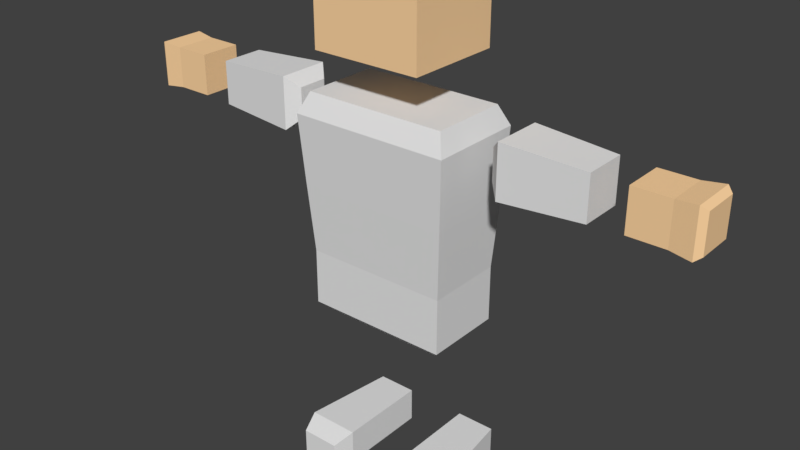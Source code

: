 # Source: Adult_Male1.blend  (saved by Blender 2.78.0; exported with 4.5.12 LTS)
import bpy
from mathutils import Matrix  # noqa: F401  (used for matrix-valued properties, if any)

bpy.ops.wm.read_factory_settings(use_empty=True)
scene = bpy.context.scene
scene.name = 'Scene'

# ---- collections
col_collection_1 = bpy.data.collections.new('Collection 1'); scene.collection.children.link(col_collection_1)

# ---- materials (node trees are filled in below, after node groups)
mat_skin = bpy.data.materials.new('Skin')
mat_skin.alpha_threshold = 0.0
mat_skin.use_transparent_shadow = False
mat_skin.diffuse_color = (1.0, 0.6665, 0.3595, 1.0)
mat_skin.roughness = 0.5
mat_shirt = bpy.data.materials.new('Shirt')
mat_shirt.alpha_threshold = 0.0
mat_shirt.use_transparent_shadow = False
mat_shirt.roughness = 0.5
mat_pants = bpy.data.materials.new('Pants')
mat_pants.alpha_threshold = 0.0
mat_pants.use_transparent_shadow = False
mat_pants.roughness = 0.5
mat_shoes = bpy.data.materials.new('Shoes')
mat_shoes.alpha_threshold = 0.0
mat_shoes.use_transparent_shadow = False
mat_shoes.roughness = 0.5

# ---- material node trees

# ---- world
world_world = bpy.data.worlds.new('World'); scene.world = world_world
world_world.color = (0.05088, 0.05088, 0.05088)
world_world.use_sun_shadow = False
world_world.sun_shadow_jitter_overblur = 0.0
world_world.cycles.sampling_method = 'MANUAL'

# ---- meshes
me_cube = bpy.data.meshes.new('Cube')
me_cube.from_pydata([(-0.9362, 0.5125, 2.246), (-0.9362, 0.5126, 5.025), (-0.9362, -0.5125, 2.246), (-0.9362, -0.5126, 5.025), (-1.045, 0.6314, 4.763), (-1.045, -0.6314, 4.763), (-0.9362, -0.5125, 2.971), (-0.9362, 0.5125, 2.971), (-0.7891, 0.36, 2.098), (-0.7891, -0.36, 2.098), (-0.7128, 0.6375, 5.589), (-0.7128, 0.6375, 6.864), (-0.7128, -0.6375, 5.589), (-0.7128, -0.6375, 6.864), (-2.608, 0.2833, 4.392), (-2.608, 0.2833, 4.959), (-2.608, -0.2833, 4.392), (-2.608, -0.2833, 4.959), (-3.024, -0.2692, 4.945), (-3.024, -0.2692, 4.406), (-3.024, 0.2692, 4.945), (-3.024, 0.2692, 4.406), (-3.494, -0.2692, 4.945), (-3.494, 0.2692, 4.945), (-3.494, 0.2692, 4.406), (-3.494, -0.2692, 4.406), (-3.762, -0.2976, 4.973), (-3.762, 0.2976, 4.973), (-3.762, 0.2976, 4.378), (-3.762, -0.2976, 4.378), (-3.839, -0.241, 4.916), (-3.839, 0.241, 4.916), (-3.839, 0.241, 4.435), (-3.839, -0.241, 4.435), (-0.9254, 0.6989, 0.004185), (-0.9254, 0.6989, 0.4696), (-0.4086, 0.6989, 0.004185), (-0.4086, 0.6989, 0.4696), (-1.087, -0.5104, 0.004185), (-1.087, -0.5104, 0.4696), (-0.4086, -0.5104, 0.004185), (-0.4086, -0.5104, 0.4696), (-0.4948, -0.7726, 0.3672), (-0.4948, -0.7726, 0.004185), (-1.001, -0.7726, 0.004185), (-1.001, -0.7726, 0.3672), (-0.9939, 0.5743, 3.875), (-0.9939, -0.5743, 3.875), (0.9362, 0.5125, 2.246), (0.9362, 0.5126, 5.025), (0.9362, -0.5125, 2.246), (0.9362, -0.5126, 5.025), (1.045, 0.6314, 4.763), (1.045, -0.6314, 4.763), (0.9362, -0.5125, 2.971), (0.9362, 0.5125, 2.971), (0.7891, 0.36, 2.098), (0.7891, -0.36, 2.098), (0.7128, 0.6375, 5.589), (0.7128, 0.6375, 6.864), (0.7128, -0.6375, 5.589), (0.7128, -0.6375, 6.864), (2.608, 0.2833, 4.392), (2.608, 0.2833, 4.959), (2.608, -0.2833, 4.392), (2.608, -0.2833, 4.959), (3.024, -0.2692, 4.945), (3.024, -0.2692, 4.406), (3.024, 0.2692, 4.945), (3.024, 0.2692, 4.406), (3.494, -0.2692, 4.945), (3.494, 0.2692, 4.945), (3.494, 0.2692, 4.406), (3.494, -0.2692, 4.406), (3.762, -0.2976, 4.973), (3.762, 0.2976, 4.973), (3.762, 0.2976, 4.378), (3.762, -0.2976, 4.378), (3.839, -0.241, 4.916), (3.839, 0.241, 4.916), (3.839, 0.241, 4.435), (3.839, -0.241, 4.435), (0.9254, 0.6989, 0.004185), (0.9254, 0.6989, 0.4696), (0.4086, 0.6989, 0.004185), (0.4086, 0.6989, 0.4696), (1.087, -0.5104, 0.004185), (1.087, -0.5104, 0.4696), (0.4086, -0.5104, 0.004185), (0.4086, -0.5104, 0.4696), (0.4948, -0.7726, 0.3672), (0.4948, -0.7726, 0.004185), (1.001, -0.7726, 0.004185), (1.001, -0.7726, 0.3672), (0.0, 0.5125, 2.246), (0.0, 0.5125, 5.025), (0.0, -0.5125, 2.246), (0.0, -0.5125, 5.025), (0.0, 0.6313, 4.763), (0.0, -0.6313, 4.763), (0.0, 0.5125, 2.971), (0.0, -0.5125, 2.971), (0.0, 0.36, 2.098), (0.0, -0.36, 2.098), (0.0, 0.6375, 5.589), (0.0, 0.6375, 6.864), (0.0, -0.6375, 5.589), (0.0, -0.6375, 6.864), (0.9939, 0.5743, 3.875), (0.0, 0.5743, 3.875), (0.0, -0.5743, 3.875), (0.9939, -0.5743, 3.875), (1.395, 0.1981, 4.477), (1.544, 0.3401, 4.335), (1.395, 0.1981, 4.874), (1.544, 0.3401, 5.016), (1.544, -0.3401, 4.335), (1.395, -0.1981, 4.477), (1.395, -0.1981, 4.874), (1.544, -0.3401, 5.016), (-1.395, 0.1981, 4.477), (-1.544, 0.3401, 4.335), (-1.395, 0.1981, 4.874), (-1.544, 0.3401, 5.016), (-1.395, -0.1981, 4.477), (-1.544, -0.3401, 4.335), (-1.544, -0.3401, 5.016), (-1.395, -0.1981, 4.874)], [], [(4, 1, 95, 98), (99, 97, 3, 5), (5, 3, 1, 4), (0, 94, 102, 8), (97, 95, 1, 3), (47, 5, 4, 46), (110, 99, 5, 47), (46, 4, 98, 109), (0, 7, 100, 94), (96, 101, 6, 2), (2, 6, 7, 0), (102, 103, 9, 8), (96, 2, 9, 103), (2, 0, 8, 9), (10, 11, 105, 104), (106, 107, 13, 12), (12, 13, 11, 10), (104, 106, 12, 10), (107, 105, 11, 13), (120, 122, 127, 124), (121, 125, 16, 14), (16, 17, 15, 14), (126, 123, 15, 17), (125, 126, 17, 16), (19, 21, 20, 18), (22, 23, 27, 26), (19, 18, 22, 25), (18, 20, 23, 22), (20, 21, 24, 23), (21, 19, 25, 24), (27, 28, 32, 31), (23, 24, 28, 27), (24, 25, 29, 28), (25, 22, 26, 29), (33, 30, 31, 32), (28, 29, 33, 32), (29, 26, 30, 33), (26, 27, 31, 30), (34, 35, 37, 36), (36, 37, 41, 40), (39, 38, 44, 45), (38, 39, 35, 34), (36, 40, 38, 34), (41, 37, 35, 39), (43, 42, 45, 44), (38, 40, 43, 44), (41, 39, 45, 42), (40, 41, 42, 43), (7, 46, 109, 100), (101, 110, 47, 6), (6, 47, 46, 7), (52, 98, 95, 49), (99, 53, 51, 97), (53, 52, 49, 51), (48, 56, 102, 94), (97, 51, 49, 95), (111, 108, 52, 53), (110, 111, 53, 99), (108, 109, 98, 52), (48, 94, 100, 55), (96, 50, 54, 101), (50, 48, 55, 54), (102, 56, 57, 103), (96, 103, 57, 50), (50, 57, 56, 48), (58, 104, 105, 59), (106, 60, 61, 107), (60, 58, 59, 61), (104, 58, 60, 106), (107, 61, 59, 105), (112, 117, 118, 114), (119, 65, 63, 115), (64, 62, 63, 65), (62, 113, 115, 63), (116, 64, 65, 119), (67, 66, 68, 69), (70, 74, 75, 71), (67, 73, 70, 66), (66, 70, 71, 68), (68, 71, 72, 69), (69, 72, 73, 67), (75, 79, 80, 76), (71, 75, 76, 72), (72, 76, 77, 73), (73, 77, 74, 70), (81, 80, 79, 78), (76, 80, 81, 77), (77, 81, 78, 74), (74, 78, 79, 75), (82, 84, 85, 83), (84, 88, 89, 85), (87, 93, 92, 86), (86, 82, 83, 87), (84, 82, 86, 88), (89, 87, 83, 85), (91, 92, 93, 90), (86, 92, 91, 88), (89, 90, 93, 87), (88, 91, 90, 89), (104, 105, 107, 106), (55, 100, 109, 108), (101, 54, 111, 110), (54, 55, 108, 111), (115, 113, 112, 114), (117, 112, 113, 116), (114, 118, 119, 115), (118, 117, 116, 119), (113, 62, 64, 116), (122, 120, 121, 123), (125, 121, 120, 124), (123, 126, 127, 122), (126, 125, 124, 127), (14, 15, 123, 121)])
me_cube.polygons.foreach_set('material_index', [1, 1, 1, 2, 1, 1, 1, 1, 2, 2, 2, 2, 2, 2, 0, 0, 0, 0, 0, 1, 1, 1, 1, 1, 0, 0, 0, 0, 0, 0, 0, 0, 0, 0, 0, 0, 0, 0, 3, 3, 3, 3, 3, 3, 3, 3, 3, 3, 1, 1, 1, 1, 1, 1, 2, 1, 1, 1, 1, 2, 2, 2, 2, 2, 2, 0, 0, 0, 0, 0, 1, 1, 1, 1, 1, 0, 0, 0, 0, 0, 0, 0, 0, 0, 0, 0, 0, 0, 0, 3, 3, 3, 3, 3, 3, 3, 3, 3, 3, 0, 1, 1, 1, 1, 1, 1, 1, 1, 1, 1, 1, 1, 1])
_ca = me_cube.color_attributes.new('Col', 'BYTE_COLOR', 'CORNER')
_ca.data.foreach_set('color', [1.0, 1.0, 1.0, 1.0, 1.0, 1.0, 1.0, 1.0, 1.0, 1.0, 1.0, 1.0, 1.0, 1.0, 1.0, 1.0, 1.0, 1.0, 1.0, 1.0, 1.0, 1.0, 1.0, 1.0, 1.0, 1.0, 1.0, 1.0, 1.0, 1.0, 1.0, 1.0, 1.0, 1.0, 1.0, 1.0, 1.0, 1.0, 1.0, 1.0, 1.0, 1.0, 1.0, 1.0, 1.0, 1.0, 1.0, 1.0, 1.0, 1.0, 1.0, 1.0, 1.0, 1.0, 1.0, 1.0, 1.0, 1.0, 1.0, 1.0, 1.0, 1.0, 1.0, 1.0, 1.0, 1.0, 1.0, 1.0, 1.0, 1.0, 1.0, 1.0, 1.0, 1.0, 1.0, 1.0, 1.0, 1.0, 1.0, 1.0, 1.0, 1.0, 1.0, 1.0, 1.0, 1.0, 1.0, 1.0, 1.0, 1.0, 1.0, 1.0, 1.0, 1.0, 1.0, 1.0, 1.0, 1.0, 1.0, 1.0, 1.0, 1.0, 1.0, 1.0, 1.0, 1.0, 1.0, 1.0, 1.0, 1.0, 1.0, 1.0, 1.0, 1.0, 1.0, 1.0, 1.0, 1.0, 1.0, 1.0, 1.0, 1.0, 1.0, 1.0, 1.0, 1.0, 1.0, 1.0, 1.0, 1.0, 1.0, 1.0, 1.0, 1.0, 1.0, 1.0, 1.0, 1.0, 1.0, 1.0, 1.0, 1.0, 1.0, 1.0, 1.0, 1.0, 1.0, 1.0, 1.0, 1.0, 1.0, 1.0, 1.0, 1.0, 1.0, 1.0, 1.0, 1.0, 1.0, 1.0, 1.0, 1.0, 1.0, 1.0, 1.0, 1.0, 1.0, 1.0, 1.0, 1.0, 1.0, 1.0, 1.0, 1.0, 1.0, 1.0, 1.0, 1.0, 1.0, 1.0, 1.0, 1.0, 1.0, 1.0, 1.0, 1.0, 1.0, 1.0, 1.0, 1.0, 1.0, 1.0, 1.0, 1.0, 1.0, 1.0, 1.0, 1.0, 1.0, 1.0, 1.0, 1.0, 1.0, 1.0, 1.0, 1.0, 1.0, 1.0, 1.0, 1.0, 1.0, 1.0, 1.0, 1.0, 1.0, 1.0, 1.0, 1.0, 1.0, 1.0, 1.0, 1.0, 1.0, 1.0, 1.0, 1.0, 1.0, 1.0, 1.0, 1.0, 1.0, 1.0, 1.0, 1.0, 1.0, 1.0, 1.0, 1.0, 1.0, 1.0, 1.0, 1.0, 1.0, 1.0, 1.0, 1.0, 1.0, 1.0, 1.0, 1.0, 1.0, 1.0, 1.0, 1.0, 1.0, 1.0, 1.0, 1.0, 1.0, 1.0, 1.0, 1.0, 1.0, 1.0, 1.0, 1.0, 1.0, 1.0, 1.0, 1.0, 1.0, 1.0, 1.0, 1.0, 1.0, 1.0, 1.0, 1.0, 1.0, 1.0, 1.0, 1.0, 1.0, 1.0, 1.0, 1.0, 1.0, 1.0, 1.0, 1.0, 1.0, 1.0, 1.0, 1.0, 1.0, 1.0, 1.0, 1.0, 1.0, 1.0, 1.0, 1.0, 1.0, 1.0, 1.0, 1.0, 1.0, 1.0, 1.0, 1.0, 1.0, 1.0, 1.0, 1.0, 1.0, 1.0, 1.0, 1.0, 1.0, 1.0, 1.0, 1.0, 1.0, 1.0, 1.0, 1.0, 1.0, 1.0, 1.0, 1.0, 1.0, 1.0, 1.0, 1.0, 1.0, 1.0, 1.0, 1.0, 1.0, 1.0, 1.0, 1.0, 1.0, 1.0, 1.0, 1.0, 1.0, 1.0, 1.0, 1.0, 1.0, 1.0, 1.0, 1.0, 1.0, 1.0, 1.0, 1.0, 1.0, 1.0, 1.0, 1.0, 1.0, 1.0, 1.0, 1.0, 1.0, 1.0, 1.0, 1.0, 1.0, 1.0, 1.0, 1.0, 1.0, 1.0, 1.0, 1.0, 1.0, 1.0, 1.0, 1.0, 1.0, 1.0, 1.0, 1.0, 1.0, 1.0, 1.0, 1.0, 1.0, 1.0, 1.0, 1.0, 1.0, 1.0, 1.0, 1.0, 1.0, 1.0, 1.0, 1.0, 1.0, 1.0, 1.0, 1.0, 1.0, 1.0, 1.0, 1.0, 1.0, 1.0, 1.0, 1.0, 1.0, 1.0, 1.0, 1.0, 1.0, 1.0, 1.0, 1.0, 1.0, 1.0, 1.0, 1.0, 1.0, 1.0, 1.0, 1.0, 1.0, 1.0, 1.0, 1.0, 1.0, 1.0, 1.0, 1.0, 1.0, 1.0, 1.0, 1.0, 1.0, 1.0, 1.0, 1.0, 1.0, 1.0, 1.0, 1.0, 1.0, 1.0, 1.0, 1.0, 1.0, 1.0, 1.0, 1.0, 1.0, 1.0, 1.0, 1.0, 1.0, 1.0, 1.0, 1.0, 1.0, 1.0, 1.0, 1.0, 1.0, 1.0, 1.0, 1.0, 1.0, 1.0, 1.0, 1.0, 1.0, 1.0, 1.0, 1.0, 1.0, 1.0, 1.0, 1.0, 1.0, 1.0, 1.0, 1.0, 1.0, 1.0, 1.0, 1.0, 1.0, 1.0, 1.0, 1.0, 1.0, 1.0, 1.0, 1.0, 1.0, 1.0, 1.0, 1.0, 1.0, 1.0, 1.0, 1.0, 1.0, 1.0, 1.0, 1.0, 1.0, 1.0, 1.0, 1.0, 1.0, 1.0, 1.0, 1.0, 1.0, 1.0, 1.0, 1.0, 1.0, 1.0, 1.0, 1.0, 1.0, 1.0, 1.0, 1.0, 1.0, 1.0, 1.0, 1.0, 1.0, 1.0, 1.0, 1.0, 1.0, 1.0, 1.0, 1.0, 1.0, 1.0, 1.0, 1.0, 1.0, 1.0, 1.0, 1.0, 1.0, 1.0, 1.0, 1.0, 1.0, 1.0, 1.0, 1.0, 1.0, 1.0, 1.0, 1.0, 1.0, 1.0, 1.0, 1.0, 1.0, 1.0, 1.0, 1.0, 1.0, 1.0, 1.0, 1.0, 1.0, 1.0, 1.0, 1.0, 1.0, 1.0, 1.0, 1.0, 1.0, 1.0, 1.0, 1.0, 1.0, 1.0, 1.0, 1.0, 1.0, 1.0, 1.0, 1.0, 1.0, 1.0, 1.0, 1.0, 1.0, 1.0, 1.0, 1.0, 1.0, 1.0, 1.0, 1.0, 1.0, 1.0, 1.0, 1.0, 1.0, 1.0, 1.0, 1.0, 1.0, 1.0, 1.0, 1.0, 1.0, 1.0, 1.0, 1.0, 1.0, 1.0, 1.0, 1.0, 1.0, 1.0, 1.0, 1.0, 1.0, 1.0, 1.0, 1.0, 1.0, 1.0, 1.0, 1.0, 1.0, 1.0, 1.0, 1.0, 1.0, 1.0, 1.0, 1.0, 1.0, 1.0, 1.0, 1.0, 1.0, 1.0, 1.0, 1.0, 1.0, 1.0, 1.0, 1.0, 1.0, 1.0, 1.0, 1.0, 1.0, 1.0, 1.0, 1.0, 1.0, 1.0, 1.0, 1.0, 1.0, 1.0, 1.0, 1.0, 1.0, 1.0, 1.0, 1.0, 1.0, 1.0, 1.0, 1.0, 1.0, 1.0, 1.0, 1.0, 1.0, 1.0, 1.0, 1.0, 1.0, 1.0, 1.0, 1.0, 1.0, 1.0, 1.0, 1.0, 1.0, 1.0, 1.0, 1.0, 1.0, 1.0, 1.0, 1.0, 1.0, 1.0, 1.0, 1.0, 1.0, 1.0, 1.0, 1.0, 1.0, 1.0, 1.0, 1.0, 1.0, 1.0, 1.0, 1.0, 1.0, 1.0, 1.0, 1.0, 1.0, 1.0, 1.0, 1.0, 1.0, 1.0, 1.0, 1.0, 1.0, 1.0, 1.0, 1.0, 1.0, 1.0, 1.0, 1.0, 1.0, 1.0, 1.0, 1.0, 1.0, 1.0, 1.0, 1.0, 1.0, 1.0, 1.0, 1.0, 1.0, 1.0, 1.0, 1.0, 1.0, 1.0, 1.0, 1.0, 1.0, 1.0, 1.0, 1.0, 1.0, 1.0, 1.0, 1.0, 1.0, 1.0, 1.0, 1.0, 1.0, 1.0, 1.0, 1.0, 1.0, 1.0, 1.0, 1.0, 1.0, 1.0, 1.0, 1.0, 1.0, 1.0, 1.0, 1.0, 1.0, 1.0, 1.0, 1.0, 1.0, 1.0, 1.0, 1.0, 1.0, 1.0, 1.0, 1.0, 1.0, 1.0, 1.0, 1.0, 1.0, 1.0, 1.0, 1.0, 1.0, 1.0, 1.0, 1.0, 1.0, 1.0, 1.0, 1.0, 1.0, 1.0, 1.0, 1.0, 1.0, 1.0, 1.0, 1.0, 1.0, 1.0, 1.0, 1.0, 1.0, 1.0, 1.0, 1.0, 1.0, 1.0, 1.0, 1.0, 1.0, 1.0, 1.0, 1.0, 1.0, 1.0, 1.0, 1.0, 1.0, 1.0, 1.0, 1.0, 1.0, 1.0, 1.0, 1.0, 1.0, 1.0, 1.0, 1.0, 1.0, 1.0, 1.0, 1.0, 1.0, 1.0, 1.0, 1.0, 1.0, 1.0, 1.0, 1.0, 1.0, 1.0, 1.0, 1.0, 1.0, 1.0, 1.0, 1.0, 1.0, 1.0, 1.0, 1.0, 1.0, 1.0, 1.0, 1.0, 1.0, 1.0, 1.0, 1.0, 1.0, 1.0, 1.0, 1.0, 1.0, 1.0, 1.0, 1.0, 1.0, 1.0, 1.0, 1.0, 1.0, 1.0, 1.0, 1.0, 1.0, 1.0, 1.0, 1.0, 1.0, 1.0, 1.0, 1.0, 1.0, 1.0, 1.0, 1.0, 1.0, 1.0, 1.0, 1.0, 1.0, 1.0, 1.0, 1.0, 1.0, 1.0, 1.0, 1.0, 1.0, 1.0, 1.0, 1.0, 1.0, 1.0, 1.0, 1.0, 1.0, 1.0, 1.0, 1.0, 1.0, 1.0, 1.0, 1.0, 1.0, 1.0, 1.0, 1.0, 1.0, 1.0, 1.0, 1.0, 1.0, 1.0, 1.0, 1.0, 1.0, 1.0, 1.0, 1.0, 1.0, 1.0, 1.0, 1.0, 1.0, 1.0, 1.0, 1.0, 1.0, 1.0, 1.0, 1.0, 1.0, 1.0, 1.0, 1.0, 1.0, 1.0, 1.0, 1.0, 1.0, 1.0, 1.0, 1.0, 1.0, 1.0, 1.0, 1.0, 1.0, 1.0, 1.0, 1.0, 1.0, 1.0, 1.0, 1.0, 1.0, 1.0, 1.0, 1.0, 1.0, 1.0, 1.0, 1.0, 1.0, 1.0, 1.0, 1.0, 1.0, 1.0, 1.0, 1.0, 1.0, 1.0, 1.0, 1.0, 1.0, 1.0, 1.0, 1.0, 1.0, 1.0, 1.0, 1.0, 1.0, 1.0, 1.0, 1.0, 1.0, 1.0, 1.0, 1.0, 1.0, 1.0, 1.0, 1.0, 1.0, 1.0, 1.0, 1.0, 1.0, 1.0, 1.0, 1.0, 1.0, 1.0, 1.0, 1.0, 1.0, 1.0, 1.0, 1.0, 1.0, 1.0, 1.0, 1.0, 1.0, 1.0, 1.0, 1.0, 1.0, 1.0, 1.0, 1.0, 1.0, 1.0, 1.0, 1.0, 1.0, 1.0, 1.0, 1.0, 1.0, 1.0, 1.0, 1.0, 1.0, 1.0, 1.0, 1.0, 1.0, 1.0, 1.0, 1.0, 1.0, 1.0, 1.0, 1.0, 1.0, 1.0, 1.0, 1.0, 1.0, 1.0, 1.0, 1.0, 1.0, 1.0, 1.0, 1.0, 1.0, 1.0, 1.0, 1.0, 1.0, 1.0, 1.0, 1.0, 1.0, 1.0, 1.0, 1.0, 1.0, 1.0, 1.0, 1.0, 1.0, 1.0, 1.0, 1.0, 1.0, 1.0, 1.0, 1.0, 1.0, 1.0, 1.0, 1.0, 1.0, 1.0, 1.0, 1.0, 1.0, 1.0, 1.0, 1.0, 1.0, 1.0, 1.0, 1.0, 1.0, 1.0, 1.0, 1.0, 1.0, 1.0, 1.0, 1.0, 1.0, 1.0, 1.0, 1.0, 1.0, 1.0, 1.0, 1.0, 1.0, 1.0, 1.0, 1.0, 1.0, 1.0, 1.0, 1.0, 1.0, 1.0, 1.0, 1.0, 1.0, 1.0, 1.0, 1.0, 1.0, 1.0, 1.0, 1.0, 1.0, 1.0, 1.0, 1.0, 1.0, 1.0, 1.0, 1.0, 1.0, 1.0, 1.0, 1.0, 1.0, 1.0, 1.0, 1.0, 1.0, 1.0, 1.0, 1.0, 1.0, 1.0, 1.0, 1.0, 1.0, 1.0, 1.0, 1.0, 1.0, 1.0, 1.0, 1.0, 1.0, 1.0, 1.0, 1.0, 1.0, 1.0, 1.0, 1.0, 1.0, 1.0, 1.0, 1.0, 1.0, 1.0, 1.0, 1.0, 1.0, 1.0, 1.0, 1.0, 1.0, 1.0, 1.0, 1.0, 1.0, 1.0, 1.0, 1.0, 1.0, 1.0, 1.0, 1.0, 1.0, 1.0, 1.0, 1.0, 1.0, 1.0, 1.0, 1.0, 1.0, 1.0, 1.0, 1.0, 1.0, 1.0, 1.0, 1.0, 1.0, 1.0, 1.0, 1.0, 1.0, 1.0, 1.0, 1.0, 1.0, 1.0, 1.0, 1.0, 1.0, 1.0, 1.0, 1.0, 1.0, 1.0, 1.0, 1.0, 1.0, 1.0, 1.0, 1.0, 1.0, 1.0, 1.0, 1.0, 1.0, 1.0, 1.0, 1.0, 1.0, 1.0, 1.0, 1.0, 1.0, 1.0, 1.0, 1.0, 1.0, 1.0, 1.0, 1.0, 1.0, 1.0, 1.0, 1.0, 1.0, 1.0, 1.0, 1.0, 1.0, 1.0, 1.0, 1.0, 1.0, 1.0, 1.0, 1.0, 1.0, 1.0, 1.0, 1.0, 1.0, 1.0, 1.0, 1.0, 1.0, 1.0, 1.0, 1.0, 1.0, 1.0, 1.0, 1.0, 1.0, 1.0, 1.0, 1.0, 1.0, 1.0, 1.0, 1.0, 1.0, 1.0, 1.0, 1.0, 1.0, 1.0, 1.0, 1.0, 1.0, 1.0, 1.0, 1.0, 1.0, 1.0, 1.0, 1.0, 1.0, 1.0, 1.0, 1.0, 1.0, 1.0, 1.0, 1.0, 1.0, 1.0, 1.0, 1.0, 1.0, 1.0, 1.0, 1.0, 1.0, 1.0, 1.0, 1.0, 1.0, 1.0, 1.0, 1.0, 1.0, 1.0, 1.0, 1.0, 1.0, 1.0, 1.0, 1.0, 1.0, 1.0, 1.0, 1.0, 1.0, 1.0, 1.0, 1.0, 1.0, 1.0, 1.0, 1.0, 1.0, 1.0, 1.0, 1.0, 1.0, 1.0, 1.0, 1.0, 1.0, 1.0, 1.0, 1.0, 1.0, 1.0, 1.0, 1.0, 1.0, 1.0, 1.0, 1.0, 1.0, 1.0, 1.0, 1.0, 1.0, 1.0, 1.0, 1.0, 1.0, 1.0, 1.0, 1.0, 1.0, 1.0, 1.0, 1.0, 1.0, 1.0, 1.0, 1.0, 1.0, 1.0, 1.0, 1.0, 1.0, 1.0, 1.0, 1.0, 1.0, 1.0, 1.0, 1.0, 1.0, 1.0, 1.0, 1.0, 1.0, 1.0, 1.0, 1.0, 1.0, 1.0, 1.0, 1.0, 1.0, 1.0, 1.0, 1.0, 1.0, 1.0, 1.0, 1.0, 1.0, 1.0, 1.0, 1.0, 1.0, 1.0, 1.0, 1.0, 1.0, 1.0, 1.0, 1.0, 1.0, 1.0, 1.0, 1.0, 1.0, 1.0, 1.0, 1.0, 1.0, 1.0, 1.0, 1.0, 1.0, 1.0, 1.0, 1.0, 1.0, 1.0, 1.0, 1.0, 1.0, 1.0, 1.0, 1.0, 1.0, 1.0, 1.0, 1.0, 1.0, 1.0, 1.0, 1.0, 1.0, 1.0, 1.0, 1.0, 1.0, 1.0, 1.0, 1.0, 1.0, 1.0, 1.0, 1.0, 1.0, 1.0, 1.0, 1.0, 1.0, 1.0, 1.0, 1.0, 1.0, 1.0, 1.0, 1.0, 1.0, 1.0, 1.0, 1.0, 1.0, 1.0, 1.0, 1.0, 1.0, 1.0, 1.0, 1.0, 1.0, 1.0, 1.0, 1.0, 1.0, 1.0, 1.0, 1.0, 1.0, 1.0, 1.0, 1.0, 1.0, 1.0, 1.0, 1.0, 1.0, 1.0, 1.0, 1.0, 1.0, 1.0, 1.0, 1.0, 1.0, 1.0, 1.0, 1.0, 1.0, 1.0, 1.0, 1.0, 1.0, 1.0, 1.0, 1.0, 1.0, 1.0, 1.0, 1.0, 1.0, 1.0, 1.0, 1.0, 1.0, 1.0, 1.0, 1.0, 1.0, 1.0, 1.0, 1.0, 1.0, 1.0, 1.0, 1.0, 1.0, 1.0, 1.0, 1.0, 1.0, 1.0, 1.0, 1.0, 1.0, 1.0, 1.0, 1.0, 1.0, 1.0, 1.0, 1.0, 1.0, 1.0, 1.0, 1.0, 1.0, 1.0, 1.0, 1.0, 1.0, 1.0, 1.0, 1.0, 1.0, 1.0, 1.0, 1.0, 1.0, 1.0, 1.0, 1.0, 1.0, 1.0, 1.0, 1.0, 1.0, 1.0, 1.0, 1.0, 1.0, 1.0, 1.0, 1.0, 1.0, 1.0, 1.0, 1.0, 1.0, 1.0, 1.0, 1.0, 1.0, 1.0, 1.0, 1.0, 1.0, 1.0, 1.0, 1.0, 1.0, 1.0, 1.0, 1.0, 1.0, 1.0, 1.0, 1.0, 1.0, 1.0, 1.0, 1.0, 1.0, 1.0, 1.0, 1.0, 1.0, 1.0, 1.0, 1.0, 1.0, 1.0, 1.0, 1.0, 1.0, 1.0, 1.0, 1.0, 1.0, 1.0, 1.0, 1.0, 1.0, 1.0, 1.0, 1.0, 1.0, 1.0, 1.0, 1.0, 1.0, 1.0, 1.0, 1.0, 1.0, 1.0, 1.0, 1.0, 1.0, 1.0, 1.0, 1.0, 1.0, 1.0, 1.0, 1.0, 1.0, 1.0, 1.0, 1.0, 1.0, 1.0, 1.0, 1.0, 1.0, 1.0, 1.0, 1.0, 1.0, 1.0, 1.0, 1.0, 1.0, 1.0, 1.0, 1.0, 1.0, 1.0, 1.0, 1.0, 1.0, 1.0, 1.0, 1.0, 1.0, 1.0, 1.0, 1.0, 1.0, 1.0, 1.0, 1.0, 1.0, 1.0, 1.0, 1.0, 1.0, 1.0, 1.0, 1.0, 1.0, 1.0, 1.0, 1.0, 1.0, 1.0, 1.0, 1.0, 1.0, 1.0, 1.0, 1.0, 1.0, 1.0, 1.0, 1.0, 1.0, 1.0, 1.0, 1.0, 1.0, 1.0, 1.0, 1.0, 1.0, 1.0, 1.0, 1.0, 1.0, 1.0])
me_cube.materials.append(mat_skin)
me_cube.materials.append(mat_shirt)
me_cube.materials.append(mat_pants)
me_cube.materials.append(mat_shoes)
me_cube.use_remesh_preserve_volume = False
me_cube.use_remesh_preserve_attributes = False
me_cube.use_mirror_vertex_groups = False
me_cube.update()
arm_armature = bpy.data.armatures.new('Armature')  # bones are not reproduced

# ---- objects
ob_metarig = bpy.data.objects.new('metarig', arm_armature)
ob_cube = bpy.data.objects.new('Cube', me_cube)

# ---- transforms, parenting, visibility, modifiers, constraints
ob_metarig.location = (0.0, 0.0, 0.0)
ob_metarig.show_in_front = True
ob_metarig.lineart.crease_threshold = 0.0
ob_cube.parent = ob_metarig
ob_cube.location = (0.0, 0.0, 0.0)
ob_cube.lineart.crease_threshold = 0.0
_vg = ob_cube.vertex_groups.new(name='LeftLeg')
for _i, _w in zip([8, 9, 48, 50, 54, 55, 56, 57, 82, 83, 84, 85, 94, 96, 100, 101, 102, 103], [0.01554, 0.01476, 0.8978, 0.8883, 0.1, 0.1, 0.8505, 0.8483, 0.4307, 0.3089, 0.4838, 0.6058, 0.1734, 0.1742, 0.08581, 0.08553, 0.1988, 0.1991]): _vg.add([_i], _w, 'REPLACE')
_vg = ob_cube.vertex_groups.new(name='LeftFoot')
for _i, _w in zip([82, 83, 84, 85, 86, 87, 88, 89, 90, 91, 92, 93], [0.5693, 0.6911, 0.5162, 0.3942, 0.978, 0.9771, 0.9905, 0.9751, 0.992, 0.9979, 0.9913, 0.9888]): _vg.add([_i], _w, 'REPLACE')
_vg = ob_cube.vertex_groups.new(name='RightLeg')
for _i, _w in zip([0, 2, 6, 7, 8, 9, 34, 35, 36, 37, 48, 50, 56, 57, 94, 96, 100, 101, 102, 103], [0.9388, 0.9333, 0.1, 0.1, 0.9276, 0.9253, 0.4307, 0.3089, 0.4838, 0.6058, 0.05823, 0.06464, 0.1099, 0.1094, 0.6282, 0.6233, 0.1379, 0.1356, 0.6636, 0.6639]): _vg.add([_i], _w, 'REPLACE')
_vg = ob_cube.vertex_groups.new(name='RightFoot')
for _i, _w in zip([34, 35, 36, 37, 38, 39, 40, 41, 42, 43, 44, 45], [0.5693, 0.6911, 0.5162, 0.3942, 0.978, 0.9771, 0.9905, 0.9751, 0.992, 0.9979, 0.9913, 0.9888]): _vg.add([_i], _w, 'REPLACE')
_vg = ob_cube.vertex_groups.new(name='Torso')
for _i, _w in zip([0, 1, 2, 3, 4, 5, 6, 7, 8, 9, 46, 47, 48, 49, 50, 51, 52, 53, 54, 55, 56, 57, 94, 95, 96, 97, 98, 99, 100, 101, 102, 103, 108, 109, 110, 111], [0.03083, 0.2081, 0.03633, 0.1831, 0.85, 0.85, 0.1, 0.1, 0.02511, 0.03026, 0.5, 0.5, 0.03079, 0.2079, 0.0363, 0.183, 0.85, 0.85, 0.1, 0.1, 0.02508, 0.03023, 0.1961, 0.8739, 0.2005, 0.849, 0.85, 0.85, 0.1, 0.1, 0.1358, 0.1352, 0.5, 0.5, 0.5, 0.5]): _vg.add([_i], _w, 'REPLACE')
_vg = ob_cube.vertex_groups.new(name='RightForearm')
for _i, _w in zip([1, 3, 4, 5, 14, 15, 16, 17, 98, 99, 120, 121, 122, 123, 124, 125, 126, 127], [0.05, 0.05, 0.1, 0.1, 1.0, 1.0, 1.0, 1.0, 0.05241, 0.031, 1.0, 1.0, 1.0, 1.0, 1.0, 1.0, 1.0, 1.0]): _vg.add([_i], _w, 'REPLACE')
_vg = ob_cube.vertex_groups.new(name='RightHand')
_vg.add([18, 19, 20, 21, 22, 23, 24, 25, 26, 27, 28, 29, 30, 31, 32, 33], 1.0, 'REPLACE')
_vg = ob_cube.vertex_groups.new(name='RightBone')
for _i, _w in zip([18, 19, 20, 21, 22, 23, 24, 25, 26, 27, 28, 29, 30, 31, 32, 33], [0.0, 0.0, 0.0, 0.0, 0.0, 0.0, 0.0, 0.0, 0.0, 0.0, 0.0, 0.0, 0.0, 0.0, 0.0, 0.0]): _vg.add([_i], _w, 'REPLACE')
_vg = ob_cube.vertex_groups.new(name='LeftForearm')
for _i, _w in zip([49, 51, 52, 53, 62, 63, 64, 65, 98, 99, 112, 113, 114, 115, 116, 117, 118, 119], [0.05, 0.05, 0.1, 0.1, 1.0, 1.0, 1.0, 1.0, 0.05242, 0.031, 1.0, 1.0, 1.0, 1.0, 1.0, 1.0, 1.0, 1.0]): _vg.add([_i], _w, 'REPLACE')
_vg = ob_cube.vertex_groups.new(name='LeftHand')
_vg.add([66, 67, 68, 69, 70, 71, 72, 73, 74, 75, 76, 77, 78, 79, 80, 81], 1.0, 'REPLACE')
_vg = ob_cube.vertex_groups.new(name='LeftBone')
for _i, _w in zip([66, 67, 68, 69, 70, 71, 72, 73, 74, 75, 76, 77, 79, 80, 81], [0.0, 0.0, 0.0, 0.0, 0.0, 0.0, 0.0, 0.0, 0.0, 0.0, 0.0, 0.0, 0.0, 0.0, 0.0]): _vg.add([_i], _w, 'REPLACE')
_vg = ob_cube.vertex_groups.new(name='Head')
_vg.add([10, 11, 12, 13, 58, 59, 60, 61, 104, 105, 106, 107], 1.0, 'REPLACE')
_m = ob_cube.modifiers.new('Armature', 'ARMATURE')
_m.object = ob_metarig

# ---- collection membership
col_collection_1.objects.link(ob_metarig)
col_collection_1.objects.link(ob_cube)

# ---- scene / render settings (as saved in the file)
scene.frame_start = 1; scene.frame_end = 40; scene.frame_set(37)
scene.render.engine = 'BLENDER_EEVEE_NEXT'
scene.render.image_settings.color_depth = '16'
scene.render.dither_intensity = 0.0
scene.render.film_transparent = True
scene.cycles.use_denoising = False
scene.cycles.samples = 128
scene.cycles.sampling_pattern = 'TABULATED_SOBOL'
scene.cycles.light_sampling_threshold = 0.0
scene.cycles.use_adaptive_sampling = False
scene.cycles.use_light_tree = False
scene.cycles.blur_glossy = 0.0
scene.cycles.sample_clamp_indirect = 0.0
scene.view_settings.view_transform = 'Standard'
bpy.context.view_layer.update()

# ---- added for rendering (the .blend has no active camera and no usable light): camera, sun
cam_auto = bpy.data.cameras.new('AutoCamera')
cam_auto.lens = 50.0
cam_auto.sensor_width = 36.0
cam_auto.clip_end = 1000.0
ob_auto_camera = bpy.data.objects.new('AutoCamera', cam_auto)
scene.collection.objects.link(ob_auto_camera)
ob_auto_camera.location = (7.47514, -9.01444, 9.4193)
ob_auto_camera.rotation_euler = (1.09748, -7.21219e-08, 0.694738)
scene.camera = ob_auto_camera
light_auto_sun = bpy.data.lights.new('AutoSun', 'SUN')
light_auto_sun.energy = 3.0
light_auto_sun.angle = 0.0523599
ob_auto_sun = bpy.data.objects.new('AutoSun', light_auto_sun)
scene.collection.objects.link(ob_auto_sun)
ob_auto_sun.rotation_euler = (0.872665, 0.174533, 0.523599)
bpy.context.view_layer.update()
